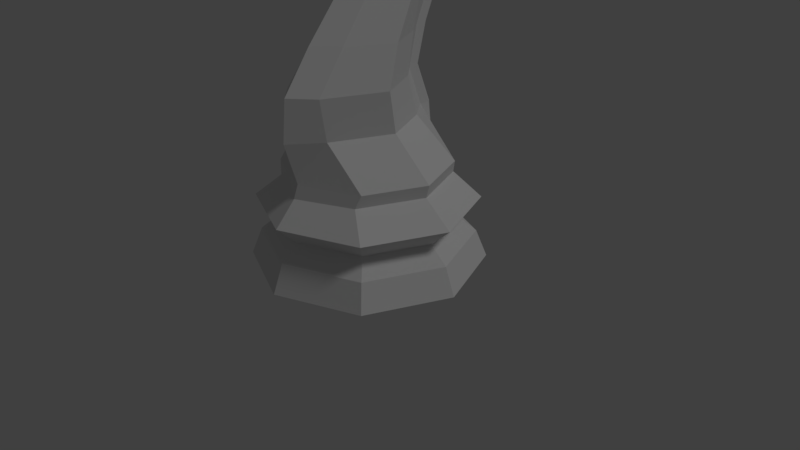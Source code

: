 # Source: SchachfigurSpringerLP.blend  (saved by Blender 2.78.0; exported with 4.5.12 LTS)
import bpy
from mathutils import Matrix  # noqa: F401  (used for matrix-valued properties, if any)

bpy.ops.wm.read_factory_settings(use_empty=True)
scene = bpy.context.scene
scene.name = 'Scene'

# ---- collections
col_collection_1 = bpy.data.collections.new('Collection 1'); scene.collection.children.link(col_collection_1)

# ---- world
world_world = bpy.data.worlds.new('World'); scene.world = world_world
world_world.color = (0.05088, 0.05088, 0.05088)
world_world.use_sun_shadow = False
world_world.sun_shadow_jitter_overblur = 0.0
world_world.cycles.sampling_method = 'MANUAL'

# ---- cameras
cam_camera = bpy.data.cameras.new('Camera')
cam_camera.clip_end = 100.0
cam_camera.lens = 35.0
cam_camera.sensor_width = 32.0
cam_camera.sensor_height = 18.0
cam_camera.ortho_scale = 7.314
cam_camera.dof.focus_distance = 0.0
cam_camera.dof.aperture_fstop = 128.0

# ---- lights
light_lamp = bpy.data.lights.new('Lamp', 'SUN')
light_lamp.transmission_factor = 0.0
light_lamp.cutoff_distance = 30.0
light_lamp.angle = 0.1993
light_lamp.energy = 0.44
light_lamp.shadow_buffer_clip_start = 1.001
light_lamp.shadow_soft_size = 0.1
light_lamp.shadow_cascade_max_distance = 1000.0

# ---- meshes
me_cylinder = bpy.data.meshes.new('Cylinder')
me_cylinder.from_pydata([(0.0, 1.5, -1.0), (1.061, 1.061, -1.0), (1.5, 1.132e-07, -1.0), (1.061, -1.061, -1.0), (-4.888e-07, -1.5, -1.0), (-1.5, 1.448e-06, -1.0), (1.234e-08, 1.359, -0.6483), (0.9606, 0.9606, -0.6483), (1.359, 1.466e-07, -0.6483), (0.9606, -0.9606, -0.6483), (-4.304e-07, -1.359, -0.6483), (5.348e-09, 1.405, -0.179), (0.9936, 0.9936, -0.179), (1.405, 1.382e-07, -0.179), (0.9936, -0.9936, -0.179), (-4.524e-07, -1.405, -0.179), (3.236e-08, 1.112, -0.4462), (0.7864, 0.7864, -0.4462), (1.112, 2.044e-07, -0.4462), (0.7864, -0.7864, -0.4462), (-3.299e-07, -1.112, -0.4462), (0.0, 1.129, 0.123), (0.6878, 0.7986, 0.123), (1.019, 2.84e-07, 0.123), (0.6878, -0.7986, 0.123), (0.0, -1.129, 0.123), (0.0, 1.066, 0.2909), (0.7517, 0.754, 0.2909), (1.064, 2.343e-07, 0.2909), (0.7517, -0.754, 0.2909), (0.0, -1.066, 0.2909), (0.2847, 0.4081, 1.336), (0.597, -0.1694, 1.336), (0.2847, -0.9234, 1.336), (0.0, -1.179, 1.336), (0.2361, 0.6495, 2.302), (0.4739, 0.283, 2.302), (0.2361, -0.2028, 2.302), (0.0, -0.4406, 2.302), (0.2361, 0.9125, 3.059), (0.4739, 0.5575, 2.807), (0.2361, 0.04165, 2.555), (0.0, -0.172, 2.451), (0.4893, 0.8879, 3.931), (0.5285, 0.2601, 3.327), (0.2632, -0.1172, 2.809), (0.0, -0.2735, 2.595), (0.0, 0.3982, 3.985), (0.2339, 0.158, 3.702), (0.4667, -0.03184, 3.5), (0.2339, -0.3359, 3.027), (0.0, -0.4619, 2.831), (0.0, -1.275, 3.418), (0.1358, -1.248, 3.345), (0.2526, -1.131, 3.109), (0.1358, -1.041, 2.842), (0.0, -1.048, 2.786), (0.2847, -0.8391, 0.8159), (0.597, -0.08509, 0.8159), (0.2847, 0.5547, 0.8159), (0.0, -1.229, 0.8159), (0.0, -0.8187, 1.843), (0.2592, -0.5455, 1.843), (0.5324, 0.01555, 1.843), (0.2592, 0.5143, 1.843), (0.0, -0.6606, 2.849), (0.1903, -0.6488, 2.945), (0.3717, -0.5199, 3.326), (0.1903, -0.417, 3.63), (0.0, -0.3377, 3.866), (0.0, -0.2171, 2.515), (0.2481, -0.02885, 2.668), (0.4981, 0.4255, 3.038), (0.4738, 1.023, 3.711), (0.07602, 1.035, 0.2909), (0.06955, 1.096, 0.123), (0.07952, 1.079, -0.4462), (0.09714, 1.318, -0.6483), (0.1073, 1.456, -1.0), (0.1005, 1.364, -0.179), (0.02879, 0.6655, 1.336), (0.02387, 0.9938, 2.302), (0.02387, 1.165, 3.12), (0.3184, 1.029, 4.061), (0.02365, 0.3739, 3.962), (0.01373, -1.272, 3.411), (0.02879, 0.8681, 0.8159), (0.02621, 0.7972, 1.843), (0.01925, -0.3457, 3.842), (0.3219, 1.24, 3.806), (0.02879, 0.8108, 1.336), (0.0, 0.8398, 1.336), (0.0, 1.049, 0.8159), (0.02387, 1.139, 2.302), (0.0, 1.178, 2.302), (0.0, 0.9743, 1.843), (0.02387, 1.311, 3.12), (0.0, 1.339, 3.127), (0.02661, 0.9159, 4.025), (0.0, 0.9391, 4.046), (0.0, 1.239, 3.683), (0.02365, 0.5192, 4.076), (0.0, 0.5435, 4.098), (0.02879, 1.013, 0.8159), (0.02621, 0.9425, 1.843), (0.02509, 1.205, 3.668), (0.2481, 0.7553, 3.361), (0.2632, 0.5648, 3.663), (0.02509, 1.06, 3.494), (0.02661, 0.7706, 3.851)], [], [(76, 79, 12, 17), (18, 13, 14, 19), (17, 12, 13, 18), (7, 17, 18, 8), (8, 18, 19, 9), (77, 76, 17, 7), (9, 19, 20, 10), (10, 4, 3, 9), (9, 3, 2, 8), (23, 28, 29, 24), (8, 2, 1, 7), (75, 74, 27, 22), (77, 78, 0, 6), (22, 27, 28, 23), (0, 78, 1, 2, 3, 4), (24, 29, 30, 25), (14, 24, 25, 15), (12, 22, 23, 13), (13, 23, 24, 14), (79, 75, 22, 12), (19, 14, 15, 20), (57, 58, 32, 33), (108, 82, 96, 105), (58, 59, 31, 32), (60, 57, 33, 34), (61, 62, 37, 38), (63, 64, 35, 36), (62, 63, 36, 37), (38, 37, 41, 42), (36, 35, 39, 40), (37, 36, 40, 41), (82, 81, 93, 96), (70, 71, 45, 46), (72, 106, 107, 44), (71, 72, 44, 45), (109, 108, 105, 98), (46, 45, 50, 51), (44, 107, 48, 49), (45, 44, 49, 50), (84, 109, 98, 101), (65, 66, 55, 56), (67, 68, 53, 54), (66, 67, 54, 55), (88, 69, 52, 85), (30, 29, 57, 60), (28, 27, 59, 58), (86, 74, 103), (29, 28, 58, 57), (47, 84, 101, 102), (33, 32, 63, 62), (32, 31, 64, 63), (34, 33, 62, 61), (84, 47, 69, 88), (50, 49, 67, 66), (49, 48, 68, 67), (51, 50, 66, 65), (87, 80, 90, 104), (41, 40, 72, 71), (40, 39, 106, 72), (42, 41, 71, 70), (53, 85, 52, 56, 55, 54), (39, 82, 108, 106), (48, 84, 88, 68), (31, 80, 87, 64), (27, 74, 86, 59), (68, 88, 85, 53), (107, 109, 84, 48), (73, 89, 83, 43), (35, 81, 82, 39), (64, 87, 81, 35), (59, 86, 80, 31), (11, 21, 75, 79), (7, 1, 78, 77), (21, 26, 74, 75), (6, 16, 76, 77), (16, 11, 79, 76), (103, 92, 91, 90), (104, 95, 94, 93), (93, 94, 97, 96), (105, 100, 99, 98), (98, 99, 102, 101), (74, 26, 92, 103), (90, 91, 95, 104), (96, 97, 100, 105), (81, 87, 104, 93), (80, 86, 103, 90), (73, 43, 107, 106), (89, 73, 106, 108), (43, 83, 109, 107), (83, 89, 108, 109)])
me_cylinder.polygons.foreach_set('use_smooth', [True] * 90)
me_cylinder.use_remesh_preserve_volume = False
me_cylinder.use_remesh_preserve_attributes = False
me_cylinder.use_mirror_vertex_groups = False
me_cylinder.update()

# ---- objects
ob_lp_springer = bpy.data.objects.new('LP Springer', me_cylinder)
ob_lamp = bpy.data.objects.new('Lamp', light_lamp)
ob_camera = bpy.data.objects.new('Camera', cam_camera)

# ---- transforms, parenting, visibility, modifiers, constraints
ob_lp_springer.location = (0.0, 0.0, 1.008)
ob_lp_springer.lineart.crease_threshold = 0.0
_m = ob_lp_springer.modifiers.new('Mirror', 'MIRROR')
_m.use_clip = True
_m = ob_lp_springer.modifiers.new('EdgeSplit', 'EDGE_SPLIT')
_m.split_angle = 0.0
ob_lamp.location = (4.076, 1.005, 5.904)
ob_lamp.rotation_euler = (0.6503, 0.05522, 1.866)
ob_lamp.lock_rotations_4d = False
ob_lamp.empty_display_type = 'ARROWS'
ob_lamp.color = (0.0, 0.0, 0.0, 0.0)
ob_lamp.lineart.crease_threshold = 0.0
ob_camera.location = (7.481, -6.508, 5.344)
ob_camera.rotation_euler = (1.109, 0.0, 0.8149)
ob_camera.lock_rotations_4d = False
ob_camera.empty_display_type = 'ARROWS'
ob_camera.color = (0.0, 0.0, 0.0, 0.0)
ob_camera.display_type = 'WIRE'
ob_camera.lineart.crease_threshold = 0.0

# ---- collection membership
col_collection_1.objects.link(ob_lp_springer)
col_collection_1.objects.link(ob_lamp)
col_collection_1.objects.link(ob_camera)

# ---- scene / render settings (as saved in the file)
scene.camera = ob_camera
scene.frame_start = 1; scene.frame_end = 250; scene.frame_set(1)
scene.render.engine = 'BLENDER_EEVEE_NEXT'
scene.render.resolution_percentage = 50
scene.render.dither_intensity = 0.0
scene.cycles.use_denoising = False
scene.cycles.samples = 128
scene.cycles.sampling_pattern = 'TABULATED_SOBOL'
scene.cycles.light_sampling_threshold = 0.0
scene.cycles.use_adaptive_sampling = False
scene.cycles.use_light_tree = False
scene.cycles.blur_glossy = 0.0
scene.cycles.sample_clamp_indirect = 0.0
scene.view_settings.view_transform = 'Standard'
bpy.context.view_layer.update()
